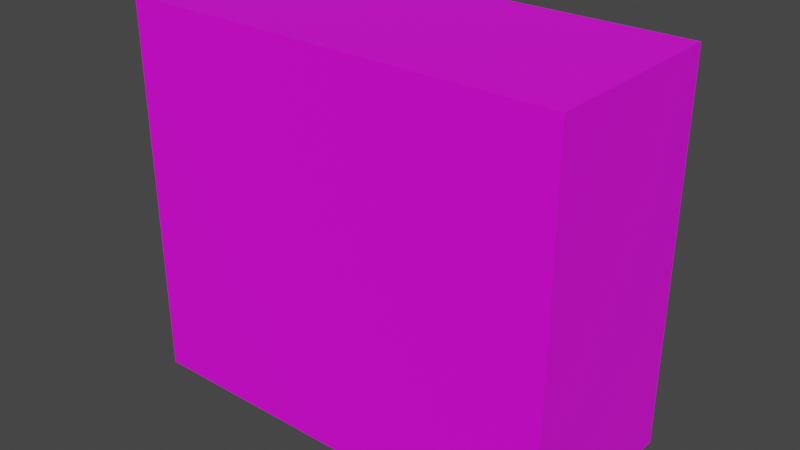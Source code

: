 # Source: 100k_cube.blend  (saved by Blender 2.93.21; exported with 4.5.12 LTS)
import bpy
from mathutils import Matrix  # noqa: F401  (used for matrix-valued properties, if any)

bpy.ops.wm.read_factory_settings(use_empty=True)
scene = bpy.context.scene
scene.name = 'Scene'

# ---- collections
col_collection = bpy.data.collections.new('Collection'); scene.collection.children.link(col_collection)

# ---- images (referenced by path relative to the original .blend; pixels are not part of the script)
import os
ASSET_DIR = os.environ.get("B2B_ASSET_DIR", "")  # directory of the original .blend (textures are referenced by path, not embedded)
HERE = os.path.dirname(os.path.abspath(__file__))  # packed textures are extracted next to this script under _unpacked/

def load_image(name, relpath, width, height, colorspace="sRGB"):
    """Load a texture the original file referenced (path relative to the .blend, or extracted next to this script)."""
    p = next((c for c in (os.path.join(HERE, relpath), os.path.join(ASSET_DIR, relpath)) if relpath and os.path.exists(c)), "")
    if p:
        img = bpy.data.images.load(p, check_existing=True)
        img.name = name
    else:  # same state as the original file: an image datablock whose file is absent (Cycles renders it pink)
        img = bpy.data.images.new(name, width, height)
        img.source = "FILE"
        img.filepath = "//" + (relpath or name)
    img.colorspace_settings.name = colorspace
    return img
img_100k_jpg = load_image('100k.jpg', 'imgs/100k.jpg', 1024, 1024, 'sRGB')

# ---- materials (node trees are filled in below, after node groups)
mat_material = bpy.data.materials.new('Material')
mat_material.use_transparent_shadow = False

# ---- material node trees
mat_material.use_nodes = True; mat_material.node_tree.nodes.clear()
_N = mat_material.node_tree.nodes; _L = mat_material.node_tree.links
n0 = _N.new('ShaderNodeBsdfPrincipled'); n0.name = 'Principled BSDF'; n0.location = (-38, 291)
n0.distribution = 'GGX'
n0.subsurface_method = 'BURLEY'
n0.inputs[3].default_value = 1.45
n0.inputs[27].default_value = (0.0, 0.0, 0.0, 1.0)
n0.inputs[28].default_value = 1.0
n1 = _N.new('ShaderNodeOutputMaterial'); n1.name = 'Material Output'; n1.location = (252, 291)
n2 = _N.new('ShaderNodeTexImage'); n2.name = 'Image Texture'; n2.location = (-457, 296)
n2.image = img_100k_jpg
_L.new(n0.outputs[0], n1.inputs[0])
_L.new(n2.outputs[0], n0.inputs[0])
n1.is_active_output = True

# ---- world
world_world = bpy.data.worlds.new('World'); scene.world = world_world
world_world.use_nodes = True; world_world.node_tree.nodes.clear()
_N = world_world.node_tree.nodes; _L = world_world.node_tree.links
n0 = _N.new('ShaderNodeOutputWorld'); n0.name = 'World Output'; n0.location = (300, 300)
n1 = _N.new('ShaderNodeBackground'); n1.name = 'Background'; n1.location = (10, 300)
n1.inputs[0].default_value = (0.05088, 0.05088, 0.05088, 1.0)
_L.new(n1.outputs[0], n0.inputs[0])
n0.is_active_output = True
world_world.color = (0.05088, 0.05088, 0.05088)
world_world.use_sun_shadow = False
world_world.sun_shadow_jitter_overblur = 0.0

# ---- meshes
me_cube = bpy.data.meshes.new('Cube')
me_cube.from_pydata([(-1.308, -0.5789, -1.142), (-1.308, -0.5789, 1.142), (-1.308, 0.5789, -1.142), (-1.308, 0.5789, 1.142), (1.308, -0.5789, -1.142), (1.308, -0.5789, 1.142), (1.308, 0.5789, -1.142), (1.308, 0.5789, 1.142)], [], [(0, 1, 3, 2), (2, 3, 7, 6), (6, 7, 5, 4), (4, 5, 1, 0), (2, 6, 4, 0), (7, 3, 1, 5)])
_uv = me_cube.uv_layers.new(name='UVMap')
_uv.uv.foreach_set('vector', [0.898, 0.3667, 0.898, 0.9985, 0.4984, 0.9985, 0.4984, 0.3667, 0.4888, 0.5179, 0.4888, 1.002, 0.001243, 1.0, 0.001159, 0.5211, 0.8945, 0.3671, 0.8945, 0.9996, 0.5011, 0.9996, 0.5011, 0.3671, 0.005254, 0.518, 0.005254, 0.03275, 0.4818, 0.03275, 0.4818, 0.518, 0.9034, 0.003937, 0.9034, 0.6869, 0.493, 0.6869, 0.493, 0.003937, 0.9023, 0.006696, 0.8984, 0.6607, 0.4972, 0.6607, 0.5011, 0.006696])
me_cube.materials.append(mat_material)
me_cube.use_remesh_fix_poles = True
me_cube.use_remesh_preserve_attributes = False
me_cube.update()

# ---- objects
ob_cube = bpy.data.objects.new('Cube', me_cube)

# ---- transforms, parenting, visibility, modifiers, constraints
ob_cube.location = (0.0, 0.0, 0.0)

# ---- collection membership
col_collection.objects.link(ob_cube)

# ---- scene / render settings (as saved in the file)
scene.frame_start = 1; scene.frame_end = 250; scene.frame_set(21)
scene.render.engine = 'BLENDER_EEVEE_NEXT'
scene.cycles.use_denoising = False
scene.cycles.samples = 128
scene.cycles.sampling_pattern = 'TABULATED_SOBOL'
scene.cycles.use_adaptive_sampling = False
scene.cycles.use_light_tree = False
scene.view_settings.view_transform = 'Filmic'
bpy.context.view_layer.update()

# ---- added for rendering (the .blend has no active camera and no usable light): camera, sun
cam_auto = bpy.data.cameras.new('AutoCamera')
cam_auto.lens = 50.0
cam_auto.sensor_width = 36.0
cam_auto.clip_end = 1000.0
ob_auto_camera = bpy.data.objects.new('AutoCamera', cam_auto)
scene.collection.objects.link(ob_auto_camera)
ob_auto_camera.location = (3.38629, -4.06355, 2.70903)
ob_auto_camera.rotation_euler = (1.09748, -7.21219e-08, 0.694738)
scene.camera = ob_auto_camera
light_auto_sun = bpy.data.lights.new('AutoSun', 'SUN')
light_auto_sun.energy = 3.0
light_auto_sun.angle = 0.0523599
ob_auto_sun = bpy.data.objects.new('AutoSun', light_auto_sun)
scene.collection.objects.link(ob_auto_sun)
ob_auto_sun.rotation_euler = (0.872665, 0.174533, 0.523599)
bpy.context.view_layer.update()
